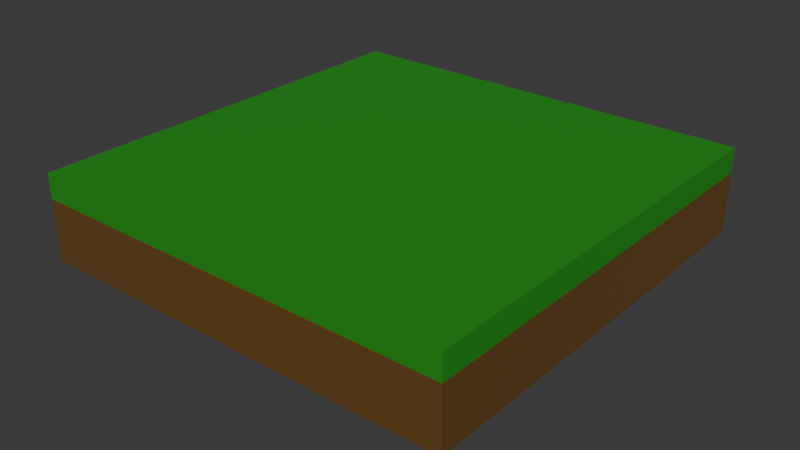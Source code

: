 # Source: GroundTile.blend  (saved by Blender 4.1.23; exported with 4.5.12 LTS)
import bpy
from mathutils import Matrix  # noqa: F401  (used for matrix-valued properties, if any)

bpy.ops.wm.read_factory_settings(use_empty=True)
scene = bpy.context.scene
scene.name = 'Scene'

# ---- collections
col_collection = bpy.data.collections.new('Collection'); scene.collection.children.link(col_collection)

# ---- materials (node trees are filled in below, after node groups)
mat_material = bpy.data.materials.new('Material')
mat_material.alpha_threshold = 0.0
mat_material.use_transparent_shadow = False
mat_material.roughness = 0.5
mat_material.line_color = (0.0, 0.0, 0.0, 1.0)
mat_grass = bpy.data.materials.new('Grass')
mat_grass.alpha_threshold = 0.0
mat_grass.use_transparent_shadow = False
mat_grass.roughness = 0.5
mat_grass.line_color = (0.0, 0.0, 0.0, 1.0)
mat_material_001 = bpy.data.materials.new('Material.001')
mat_material_001.use_transparent_shadow = False

# ---- material node trees
mat_material.use_nodes = True; mat_material.node_tree.nodes.clear()
_N = mat_material.node_tree.nodes; _L = mat_material.node_tree.links
n0 = _N.new('ShaderNodeOutputMaterial'); n0.name = 'Material Output'; n0.location = (300, 300)
n1 = _N.new('ShaderNodeBsdfPrincipled'); n1.name = 'Principled BSDF'; n1.location = (10, 300)
n1.inputs[3].default_value = 1.45
_L.new(n1.outputs[0], n0.inputs[0])
n0.is_active_output = True
mat_grass.use_nodes = True; mat_grass.node_tree.nodes.clear()
_N = mat_grass.node_tree.nodes; _L = mat_grass.node_tree.links
n0 = _N.new('ShaderNodeOutputMaterial'); n0.name = 'Material Output'; n0.location = (300, 300)
n1 = _N.new('ShaderNodeBsdfPrincipled'); n1.name = 'Principled BSDF'; n1.location = (10, 300)
n1.inputs[0].default_value = (0.0238, 0.2841, 0.01422, 1.0)
n1.inputs[3].default_value = 1.45
_L.new(n1.outputs[0], n0.inputs[0])
n0.is_active_output = True
mat_material_001.use_nodes = True; mat_material_001.node_tree.nodes.clear()
_N = mat_material_001.node_tree.nodes; _L = mat_material_001.node_tree.links
n0 = _N.new('ShaderNodeBsdfPrincipled'); n0.name = 'Principled BSDF'; n0.location = (10, 300)
n0.inputs[0].default_value = (0.1411, 0.06934, 0.01451, 1.0)
n1 = _N.new('ShaderNodeOutputMaterial'); n1.name = 'Material Output'; n1.location = (300, 300)
_L.new(n0.outputs[0], n1.inputs[0])
n1.is_active_output = True

# ---- world
world_world = bpy.data.worlds.new('World'); scene.world = world_world
world_world.use_nodes = True; world_world.node_tree.nodes.clear()
_N = world_world.node_tree.nodes; _L = world_world.node_tree.links
n0 = _N.new('ShaderNodeOutputWorld'); n0.name = 'World Output'; n0.location = (300, 300)
n1 = _N.new('ShaderNodeBackground'); n1.name = 'Background'; n1.location = (10, 300)
n1.inputs[0].default_value = (0.05088, 0.05088, 0.05088, 1.0)
_L.new(n1.outputs[0], n0.inputs[0])
n0.is_active_output = True
world_world.color = (0.05088, 0.05088, 0.05088)
world_world.use_sun_shadow = False
world_world.sun_shadow_jitter_overblur = 0.0

# ---- meshes
me_cube = bpy.data.meshes.new('Cube')
me_cube.from_pydata([(1.0, 1.0, 1.0), (1.0, 1.0, -1.0), (1.0, -1.0, 1.0), (1.0, -1.0, -1.0), (-1.0, 1.0, 1.0), (-1.0, 1.0, -1.0), (-1.0, -1.0, 1.0), (-1.0, -1.0, -1.0)], [], [(0, 4, 6, 2), (3, 2, 6, 7), (7, 6, 4, 5), (5, 1, 3, 7), (1, 0, 2, 3), (5, 4, 0, 1)])
_uv = me_cube.uv_layers.new(name='UVMap')
_uv.uv.foreach_set('vector', [0.625, 0.5, 0.875, 0.5, 0.875, 0.75, 0.625, 0.75, 0.375, 0.75, 0.625, 0.75, 0.625, 1.0, 0.375, 1.0, 0.375, 0.0, 0.625, 0.0, 0.625, 0.25, 0.375, 0.25, 0.125, 0.5, 0.375, 0.5, 0.375, 0.75, 0.125, 0.75, 0.375, 0.5, 0.625, 0.5, 0.625, 0.75, 0.375, 0.75, 0.375, 0.25, 0.625, 0.25, 0.625, 0.5, 0.375, 0.5])
me_cube.materials.append(mat_material)
me_cube.use_mirror_vertex_groups = False
me_cube.update()
me_cube_001 = bpy.data.meshes.new('Cube.001')
me_cube_001.from_pydata([(1.0, 1.0, 2.0), (1.0, 1.0, 0.0), (1.0, -1.0, 2.0), (1.0, -1.0, 0.0), (-1.0, 1.0, 2.0), (-1.0, 1.0, 0.0), (-1.0, -1.0, 2.0), (-1.0, -1.0, 0.0), (1.0, 1.0, 1.414), (-1.0, -1.0, 1.414), (1.0, -1.0, 1.414), (-1.0, 1.0, 1.414)], [], [(0, 4, 6, 2), (10, 2, 6, 9), (9, 6, 4, 11), (5, 1, 3, 7), (8, 0, 2, 10), (11, 4, 0, 8), (5, 11, 8, 1), (1, 8, 10, 3), (7, 9, 11, 5), (3, 10, 9, 7)])
me_cube_001.polygons.foreach_set('material_index', [0, 0, 0, 1, 0, 0, 1, 1, 1, 1])
_uv = me_cube_001.uv_layers.new(name='UVMap')
_uv.uv.foreach_set('vector', [0.625, 0.5, 0.875, 0.5, 0.875, 0.75, 0.625, 0.75, 0.5517, 0.75, 0.625, 0.75, 0.625, 1.0, 0.5517, 1.0, 0.5517, 0.0, 0.625, 0.0, 0.625, 0.25, 0.5517, 0.25, 0.125, 0.5, 0.375, 0.5, 0.375, 0.75, 0.125, 0.75, 0.5517, 0.5, 0.625, 0.5, 0.625, 0.75, 0.5517, 0.75, 0.5517, 0.25, 0.625, 0.25, 0.625, 0.5, 0.5517, 0.5, 0.375, 0.25, 0.5517, 0.25, 0.5517, 0.5, 0.375, 0.5, 0.375, 0.5, 0.5517, 0.5, 0.5517, 0.75, 0.375, 0.75, 0.375, 0.0, 0.5517, 0.0, 0.5517, 0.25, 0.375, 0.25, 0.375, 0.75, 0.5517, 0.75, 0.5517, 1.0, 0.375, 1.0])
me_cube_001.materials.append(mat_grass)
me_cube_001.materials.append(mat_material_001)
me_cube_001.use_mirror_vertex_groups = False
me_cube_001.update()

# ---- objects
ob_cube = bpy.data.objects.new('Cube', me_cube)
ob_cube_001 = bpy.data.objects.new('Cube.001', me_cube_001)

# ---- transforms, parenting, visibility, modifiers, constraints
ob_cube.location = (0.0, 0.0, 0.0)
ob_cube.lock_rotations_4d = False
ob_cube.empty_display_type = 'ARROWS'
ob_cube.lineart.crease_threshold = 0.0
ob_cube_001.location = (0.0, 0.0, 0.0)
ob_cube_001.scale = (5.0, 5.0, 1.0)
ob_cube_001.lock_rotations_4d = False
ob_cube_001.empty_display_type = 'ARROWS'
ob_cube_001.lineart.crease_threshold = 0.0

# ---- collection membership
col_collection.objects.link(ob_cube)
col_collection.objects.link(ob_cube_001)

# ---- scene / render settings (as saved in the file)
scene.frame_start = 1; scene.frame_end = 250; scene.frame_set(1)
scene.render.engine = 'BLENDER_EEVEE_NEXT'
scene.cycles.sampling_pattern = 'TABULATED_SOBOL'
scene.eevee.ray_tracing_options.trace_max_roughness = 0.0
bpy.context.view_layer.update()

# ---- added for rendering (the .blend has no active camera and no usable light): camera, sun
cam_auto = bpy.data.cameras.new('AutoCamera')
cam_auto.lens = 50.0
cam_auto.sensor_width = 36.0
cam_auto.clip_end = 1000.0
ob_auto_camera = bpy.data.objects.new('AutoCamera', cam_auto)
scene.collection.objects.link(ob_auto_camera)
ob_auto_camera.location = (13.3758, -16.051, 11.2007)
ob_auto_camera.rotation_euler = (1.09748, -7.21219e-08, 0.694738)
scene.camera = ob_auto_camera
light_auto_sun = bpy.data.lights.new('AutoSun', 'SUN')
light_auto_sun.energy = 3.0
light_auto_sun.angle = 0.0523599
ob_auto_sun = bpy.data.objects.new('AutoSun', light_auto_sun)
scene.collection.objects.link(ob_auto_sun)
ob_auto_sun.rotation_euler = (0.872665, 0.174533, 0.523599)
bpy.context.view_layer.update()
